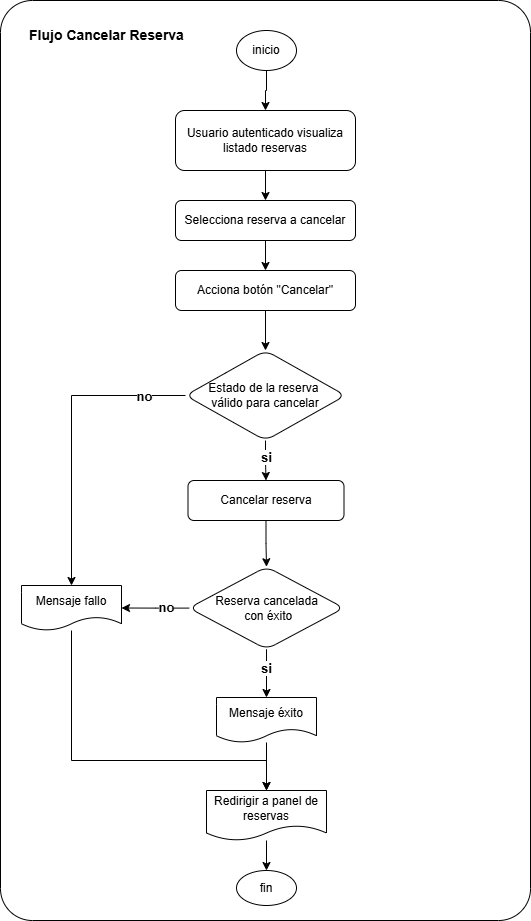

The diagram above was exported from draw.io. Its source (the exported page's mxGraphModel, read from the mxfile embedded in the PNG):
<mxGraphModel dx="1426" dy="777" grid="1" gridSize="10" guides="1" tooltips="1" connect="1" arrows="1" fold="1" page="1" pageScale="1" pageWidth="827" pageHeight="1169" math="0" shadow="0">
  <root>
    <mxCell id="ftDbxc0YMkc1E3NcX0Ll-0" />
    <mxCell id="ftDbxc0YMkc1E3NcX0Ll-1" parent="ftDbxc0YMkc1E3NcX0Ll-0" />
    <mxCell id="ftDbxc0YMkc1E3NcX0Ll-2" parent="ftDbxc0YMkc1E3NcX0Ll-1" style="rounded=1;whiteSpace=wrap;html=1;arcSize=6;" value="" vertex="1">
      <mxGeometry height="920" width="530" x="160" y="120" as="geometry" />
    </mxCell>
    <mxCell id="ftDbxc0YMkc1E3NcX0Ll-3" edge="1" parent="ftDbxc0YMkc1E3NcX0Ll-1" source="ftDbxc0YMkc1E3NcX0Ll-4" style="edgeStyle=orthogonalEdgeStyle;rounded=0;orthogonalLoop=1;jettySize=auto;html=1;" target="ftDbxc0YMkc1E3NcX0Ll-6" value="">
      <mxGeometry relative="1" as="geometry" />
    </mxCell>
    <mxCell id="ftDbxc0YMkc1E3NcX0Ll-4" parent="ftDbxc0YMkc1E3NcX0Ll-1" style="ellipse;whiteSpace=wrap;html=1;rounded=1;" value="inicio" vertex="1">
      <mxGeometry height="40" width="60" x="396" y="150" as="geometry" />
    </mxCell>
    <mxCell id="ftDbxc0YMkc1E3NcX0Ll-5" edge="1" parent="ftDbxc0YMkc1E3NcX0Ll-1" source="ftDbxc0YMkc1E3NcX0Ll-6" style="edgeStyle=orthogonalEdgeStyle;rounded=0;orthogonalLoop=1;jettySize=auto;html=1;" target="ftDbxc0YMkc1E3NcX0Ll-8" value="">
      <mxGeometry relative="1" as="geometry" />
    </mxCell>
    <mxCell id="ftDbxc0YMkc1E3NcX0Ll-6" parent="ftDbxc0YMkc1E3NcX0Ll-1" style="whiteSpace=wrap;html=1;rounded=1;" value="Usuario autenticado visualiza listado reservas" vertex="1">
      <mxGeometry height="60" width="180" x="335" y="230" as="geometry" />
    </mxCell>
    <mxCell id="ftDbxc0YMkc1E3NcX0Ll-7" edge="1" parent="ftDbxc0YMkc1E3NcX0Ll-1" source="ftDbxc0YMkc1E3NcX0Ll-8" style="edgeStyle=orthogonalEdgeStyle;rounded=0;orthogonalLoop=1;jettySize=auto;html=1;" target="ftDbxc0YMkc1E3NcX0Ll-20" value="">
      <mxGeometry relative="1" as="geometry" />
    </mxCell>
    <mxCell id="ftDbxc0YMkc1E3NcX0Ll-8" parent="ftDbxc0YMkc1E3NcX0Ll-1" style="whiteSpace=wrap;html=1;rounded=1;strokeColor=default;align=center;verticalAlign=middle;fontFamily=Helvetica;fontSize=12;fontColor=default;fillColor=default;" value="Selecciona reserva a cancelar" vertex="1">
      <mxGeometry height="40" width="180" x="335" y="320" as="geometry" />
    </mxCell>
    <mxCell id="ftDbxc0YMkc1E3NcX0Ll-9" edge="1" parent="ftDbxc0YMkc1E3NcX0Ll-1" source="ftDbxc0YMkc1E3NcX0Ll-11" style="edgeStyle=orthogonalEdgeStyle;rounded=0;orthogonalLoop=1;jettySize=auto;html=1;entryX=0.5;entryY=0;entryDx=0;entryDy=0;" target="zCcE_eYLlc8lS--pQU_o-1">
      <mxGeometry relative="1" as="geometry">
        <mxPoint x="571" y="570" as="targetPoint" />
      </mxGeometry>
    </mxCell>
    <mxCell id="ftDbxc0YMkc1E3NcX0Ll-10" connectable="0" parent="ftDbxc0YMkc1E3NcX0Ll-9" style="edgeLabel;html=1;align=center;verticalAlign=middle;resizable=0;points=[];fontStyle=1;fontSize=13;" value="si" vertex="1">
      <mxGeometry relative="1" x="-0.1" as="geometry">
        <mxPoint y="-2" as="offset" />
      </mxGeometry>
    </mxCell>
    <mxCell id="ftDbxc0YMkc1E3NcX0Ll-11" parent="ftDbxc0YMkc1E3NcX0Ll-1" style="rhombus;whiteSpace=wrap;html=1;rounded=1;" value="Estado de la reserva&amp;nbsp;&lt;div&gt;válido para cancelar&lt;/div&gt;" vertex="1">
      <mxGeometry height="90" width="160" x="345" y="470" as="geometry" />
    </mxCell>
    <mxCell id="zCcE_eYLlc8lS--pQU_o-9" edge="1" parent="ftDbxc0YMkc1E3NcX0Ll-1" source="ftDbxc0YMkc1E3NcX0Ll-13" style="edgeStyle=orthogonalEdgeStyle;rounded=0;orthogonalLoop=1;jettySize=auto;html=1;" target="ftDbxc0YMkc1E3NcX0Ll-14">
      <mxGeometry relative="1" as="geometry" />
    </mxCell>
    <mxCell id="ftDbxc0YMkc1E3NcX0Ll-13" parent="ftDbxc0YMkc1E3NcX0Ll-1" style="shape=document;whiteSpace=wrap;html=1;boundedLbl=1;" value="Redirigir a panel de reservas" vertex="1">
      <mxGeometry height="50" width="120" x="366" y="910" as="geometry" />
    </mxCell>
    <mxCell id="ftDbxc0YMkc1E3NcX0Ll-14" parent="ftDbxc0YMkc1E3NcX0Ll-1" style="ellipse;whiteSpace=wrap;html=1;" value="fin" vertex="1">
      <mxGeometry height="35" width="60" x="396" y="990" as="geometry" />
    </mxCell>
    <mxCell id="ftDbxc0YMkc1E3NcX0Ll-15" edge="1" parent="ftDbxc0YMkc1E3NcX0Ll-1" source="ftDbxc0YMkc1E3NcX0Ll-11" style="edgeStyle=orthogonalEdgeStyle;rounded=0;orthogonalLoop=1;jettySize=auto;html=1;entryX=0.5;entryY=0;entryDx=0;entryDy=0;" target="ftDbxc0YMkc1E3NcX0Ll-23">
      <mxGeometry relative="1" as="geometry">
        <mxPoint x="275" y="605" as="targetPoint" />
      </mxGeometry>
    </mxCell>
    <mxCell id="ftDbxc0YMkc1E3NcX0Ll-16" connectable="0" parent="ftDbxc0YMkc1E3NcX0Ll-15" style="edgeLabel;html=1;align=center;verticalAlign=middle;resizable=0;points=[];fontStyle=1;fontSize=13;" value="no" vertex="1">
      <mxGeometry relative="1" x="-0.7241" y="2" as="geometry">
        <mxPoint y="-2" as="offset" />
      </mxGeometry>
    </mxCell>
    <mxCell id="ftDbxc0YMkc1E3NcX0Ll-19" parent="ftDbxc0YMkc1E3NcX0Ll-1" style="text;html=1;whiteSpace=wrap;strokeColor=none;fillColor=none;align=center;verticalAlign=middle;rounded=0;fontStyle=1;fontSize=14;" value="Flujo Cancelar Reserva" vertex="1">
      <mxGeometry height="30" width="171" x="181" y="140" as="geometry" />
    </mxCell>
    <mxCell id="ftDbxc0YMkc1E3NcX0Ll-20" parent="ftDbxc0YMkc1E3NcX0Ll-1" style="whiteSpace=wrap;html=1;rounded=1;strokeColor=default;align=center;verticalAlign=middle;fontFamily=Helvetica;fontSize=12;fontColor=default;fillColor=default;" value="Acciona botón &quot;Cancelar&quot;" vertex="1">
      <mxGeometry height="40" width="180" x="335" y="390" as="geometry" />
    </mxCell>
    <mxCell id="ftDbxc0YMkc1E3NcX0Ll-21" edge="1" parent="ftDbxc0YMkc1E3NcX0Ll-1" source="ftDbxc0YMkc1E3NcX0Ll-20" style="edgeStyle=orthogonalEdgeStyle;rounded=0;orthogonalLoop=1;jettySize=auto;html=1;exitX=0.5;exitY=1;exitDx=0;exitDy=0;" target="ftDbxc0YMkc1E3NcX0Ll-11">
      <mxGeometry relative="1" as="geometry">
        <mxPoint x="425" y="534" as="sourcePoint" />
      </mxGeometry>
    </mxCell>
    <mxCell id="zCcE_eYLlc8lS--pQU_o-17" edge="1" parent="ftDbxc0YMkc1E3NcX0Ll-1" source="ftDbxc0YMkc1E3NcX0Ll-23" style="edgeStyle=orthogonalEdgeStyle;rounded=0;orthogonalLoop=1;jettySize=auto;html=1;entryX=0.5;entryY=0;entryDx=0;entryDy=0;" target="ftDbxc0YMkc1E3NcX0Ll-13">
      <mxGeometry relative="1" as="geometry">
        <Array as="points">
          <mxPoint x="231" y="880" />
          <mxPoint x="426" y="880" />
        </Array>
      </mxGeometry>
    </mxCell>
    <mxCell id="ftDbxc0YMkc1E3NcX0Ll-23" parent="ftDbxc0YMkc1E3NcX0Ll-1" style="shape=document;whiteSpace=wrap;html=1;boundedLbl=1;" value="Mensaje fallo" vertex="1">
      <mxGeometry height="45" width="100" x="181" y="705" as="geometry" />
    </mxCell>
    <mxCell id="zCcE_eYLlc8lS--pQU_o-2" edge="1" parent="ftDbxc0YMkc1E3NcX0Ll-1" source="zCcE_eYLlc8lS--pQU_o-1" style="edgeStyle=orthogonalEdgeStyle;rounded=0;orthogonalLoop=1;jettySize=auto;html=1;" target="zCcE_eYLlc8lS--pQU_o-0">
      <mxGeometry relative="1" as="geometry" />
    </mxCell>
    <mxCell id="zCcE_eYLlc8lS--pQU_o-1" parent="ftDbxc0YMkc1E3NcX0Ll-1" style="whiteSpace=wrap;html=1;rounded=1;strokeColor=default;align=center;verticalAlign=middle;fontFamily=Helvetica;fontSize=12;fontColor=default;fillColor=default;" value="Cancelar reserva" vertex="1">
      <mxGeometry height="40" width="156" x="347.5" y="600" as="geometry" />
    </mxCell>
    <mxCell id="zCcE_eYLlc8lS--pQU_o-10" edge="1" parent="ftDbxc0YMkc1E3NcX0Ll-1" source="zCcE_eYLlc8lS--pQU_o-0" style="edgeStyle=orthogonalEdgeStyle;rounded=0;orthogonalLoop=1;jettySize=auto;html=1;" target="ftDbxc0YMkc1E3NcX0Ll-23">
      <mxGeometry relative="1" as="geometry" />
    </mxCell>
    <mxCell id="R11_CtW0V_6Fhar_j7O7-0" connectable="0" parent="zCcE_eYLlc8lS--pQU_o-10" style="edgeLabel;html=1;align=center;verticalAlign=middle;resizable=0;points=[];fontStyle=1;fontSize=13;" value="no" vertex="1">
      <mxGeometry relative="1" x="-0.3037" y="-1" as="geometry">
        <mxPoint x="1" as="offset" />
      </mxGeometry>
    </mxCell>
    <mxCell id="zCcE_eYLlc8lS--pQU_o-15" edge="1" parent="ftDbxc0YMkc1E3NcX0Ll-1" source="zCcE_eYLlc8lS--pQU_o-0" style="edgeStyle=orthogonalEdgeStyle;rounded=0;orthogonalLoop=1;jettySize=auto;html=1;entryX=0.5;entryY=0;entryDx=0;entryDy=0;" target="zCcE_eYLlc8lS--pQU_o-12">
      <mxGeometry relative="1" as="geometry" />
    </mxCell>
    <mxCell id="zCcE_eYLlc8lS--pQU_o-16" connectable="0" parent="zCcE_eYLlc8lS--pQU_o-15" style="edgeLabel;html=1;align=center;verticalAlign=middle;resizable=0;points=[];fontStyle=1;fontSize=13;" value="si" vertex="1">
      <mxGeometry relative="1" x="-0.2102" y="1" as="geometry">
        <mxPoint x="-2" as="offset" />
      </mxGeometry>
    </mxCell>
    <mxCell id="zCcE_eYLlc8lS--pQU_o-0" parent="ftDbxc0YMkc1E3NcX0Ll-1" style="rhombus;whiteSpace=wrap;html=1;rounded=1;" value="Reserva cancelada&lt;div&gt;&amp;nbsp;con éxito&lt;/div&gt;" vertex="1">
      <mxGeometry height="82.5" width="155" x="348.5" y="686.25" as="geometry" />
    </mxCell>
    <mxCell id="zCcE_eYLlc8lS--pQU_o-14" edge="1" parent="ftDbxc0YMkc1E3NcX0Ll-1" source="zCcE_eYLlc8lS--pQU_o-12" style="edgeStyle=orthogonalEdgeStyle;rounded=0;orthogonalLoop=1;jettySize=auto;html=1;entryX=0.5;entryY=0;entryDx=0;entryDy=0;" target="ftDbxc0YMkc1E3NcX0Ll-13">
      <mxGeometry relative="1" as="geometry" />
    </mxCell>
    <mxCell id="zCcE_eYLlc8lS--pQU_o-12" parent="ftDbxc0YMkc1E3NcX0Ll-1" style="shape=document;whiteSpace=wrap;html=1;boundedLbl=1;" value="Mensaje éxito" vertex="1">
      <mxGeometry height="45" width="100" x="376" y="817" as="geometry" />
    </mxCell>
  </root>
</mxGraphModel>